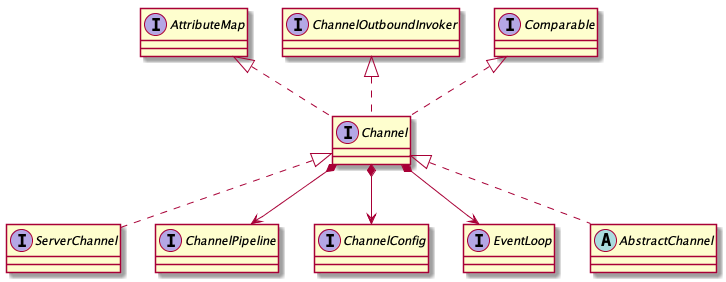

The diagram above was rendered by PlantUML. Its source (embedded in the PNG):
@startuml
interface Channel

interface Comparable
interface ChannelOutboundInvoker
interface AttributeMap

interface ServerChannel
interface ChannelPipeline
interface ChannelConfig

interface EventLoop

abstract class AbstractChannel


Channel .up.|> Comparable
Channel .up.|> ChannelOutboundInvoker
Channel .up.|> AttributeMap

ServerChannel .up.|> Channel
AbstractChannel .up.|> Channel

Channel *-down-> ChannelPipeline
Channel *-down-> ChannelConfig
Channel *-down-> EventLoop




@enduml